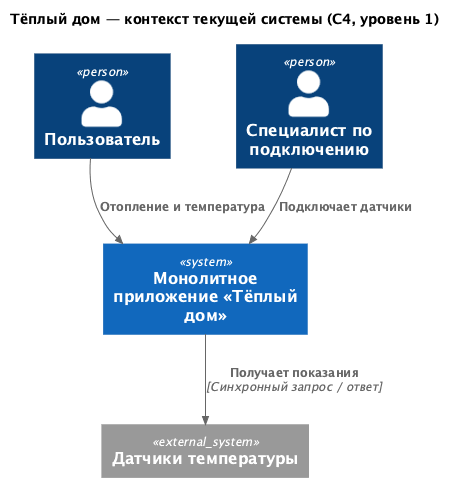

The diagram above was rendered by PlantUML. Its source (embedded in the PNG):
@startuml Warmhouse_Context
!include <C4/C4_Context>

title Тёплый дом — контекст текущей системы (C4, уровень 1)
LAYOUT_TOP_DOWN()

Person(resident, "Пользователь")
Person(technician, "Специалист по подключению")

System(warmhouse, "Монолитное приложение «Тёплый дом»")

System_Ext(sensors, "Датчики температуры")

Rel(resident, warmhouse, "Отопление и температура")
Rel(technician, warmhouse, "Подключает датчики")
Rel(warmhouse, sensors, "Получает показания", "Синхронный запрос / ответ")

@enduml